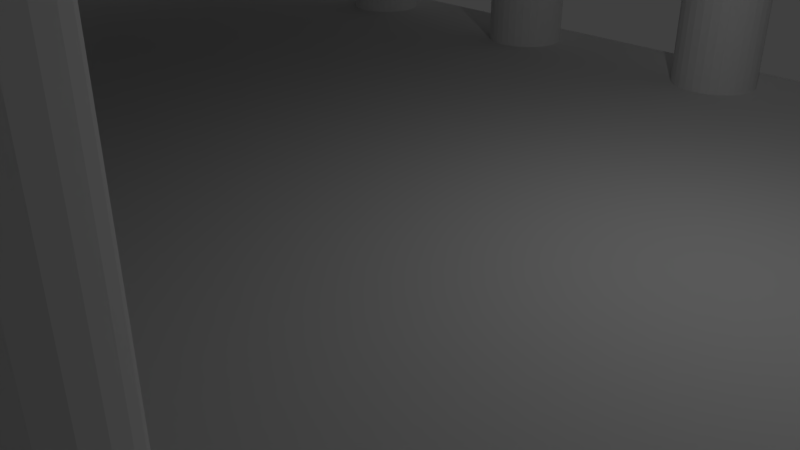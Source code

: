 # Source: greek-building.blend  (saved by Blender 2.79.0; exported with 4.5.12 LTS)
import bpy
from mathutils import Matrix  # noqa: F401  (used for matrix-valued properties, if any)

bpy.ops.wm.read_factory_settings(use_empty=True)
scene = bpy.context.scene
scene.name = 'Scene'

# ---- collections
col_collection_1 = bpy.data.collections.new('Collection 1'); scene.collection.children.link(col_collection_1)

# ---- materials (node trees are filled in below, after node groups)
mat_material = bpy.data.materials.new('Material')
mat_material.alpha_threshold = 0.0
mat_material.use_transparent_shadow = False
mat_material.roughness = 0.5
mat_material.line_color = (0.0, 0.0, 0.0, 1.0)

# ---- material node trees

# ---- world
world_world = bpy.data.worlds.new('World'); scene.world = world_world
world_world.color = (0.05088, 0.05088, 0.05088)
world_world.use_sun_shadow = False
world_world.sun_shadow_jitter_overblur = 0.0
world_world.cycles.sampling_method = 'MANUAL'

# ---- cameras
cam_camera = bpy.data.cameras.new('Camera')
cam_camera.clip_end = 100.0
cam_camera.lens = 35.0
cam_camera.sensor_width = 32.0
cam_camera.sensor_height = 18.0
cam_camera.ortho_scale = 7.314
cam_camera.dof.focus_distance = 0.0
cam_camera.dof.aperture_fstop = 128.0

# ---- lights
light_lamp = bpy.data.lights.new('Lamp', 'POINT')
light_lamp.transmission_factor = 0.0
light_lamp.cutoff_distance = 30.0
light_lamp.energy = 100.0
light_lamp.shadow_buffer_clip_start = 1.001
light_lamp.shadow_soft_size = 0.1
light_lamp.shadow_maximum_resolution = 0.006
light_lamp.use_absolute_resolution = True

# ---- meshes
me_cube_002 = bpy.data.meshes.new('Cube.002')
me_cube_002.from_pydata([(1.0, 1.0, -1.0), (1.0, -1.0, -1.0), (-1.0, -1.0, -1.0), (-1.0, 1.0, -1.0), (1.0, 1.0, 1.0), (1.0, -1.0, 1.0), (-1.0, -1.0, 1.0), (-1.0, 1.0, 1.0), (1.0, 1.0, -1.0), (1.0, -1.0, -1.0), (-1.0, -1.0, -1.0), (-1.0, 1.0, -1.0), (1.0, 1.0, 1.0), (1.0, -1.0, 1.0), (-1.0, -1.0, 1.0), (-1.0, 1.0, 1.0), (1.0, 1.0, -1.0), (1.0, -1.0, -1.0), (-1.0, -1.0, -1.0), (-1.0, 1.0, -1.0), (1.0, 1.0, 1.0), (1.0, -1.0, 1.0), (-1.0, -1.0, 1.0), (-1.0, 1.0, 1.0), (0.8352, 0.8352, 2.679), (0.8352, -0.8352, 2.679), (-0.8352, 0.8352, 2.679), (-0.8352, -0.8352, 2.679), (-0.1201, -1.246, -16.97), (-0.1201, -1.246, -14.96), (-0.1201, -0.9957, -16.97), (-0.1201, -0.9957, -14.96), (0.1354, -1.246, -16.97), (0.1354, -1.246, -14.96), (0.1354, -0.9957, -16.97), (0.1354, -0.9957, -14.96)], [], [(0, 3, 2, 1), (4, 5, 6, 7), (0, 1, 5, 4), (1, 2, 6, 5), (2, 3, 7, 6), (4, 7, 3, 0), (8, 11, 10, 9), (12, 13, 14, 15), (8, 9, 13, 12), (9, 10, 14, 13), (10, 11, 15, 14), (12, 15, 11, 8), (16, 17, 18, 19), (23, 22, 27, 26), (16, 20, 21, 17), (17, 21, 22, 18), (18, 22, 23, 19), (20, 16, 19, 23), (24, 26, 27, 25), (20, 23, 26, 24), (22, 21, 25, 27), (21, 20, 24, 25), (28, 29, 31, 30), (30, 31, 35, 34), (34, 35, 33, 32), (32, 33, 29, 28), (30, 34, 32, 28), (35, 31, 29, 33)])
me_cube_002.materials.append(mat_material)
me_cube_002.use_remesh_preserve_volume = False
me_cube_002.use_remesh_preserve_attributes = False
me_cube_002.use_mirror_vertex_groups = False
me_cube_002.update()
me_cylinder_012 = bpy.data.meshes.new('Cylinder.012')
me_cylinder_012.from_pydata([(0.0, 0.68, -1.0), (0.0, 0.68, 1.0), (0.1327, 0.6669, -1.0), (0.1327, 0.6669, 1.0), (0.2602, 0.6282, -1.0), (0.2602, 0.6282, 1.0), (0.3778, 0.5654, -1.0), (0.3778, 0.5654, 1.0), (0.4808, 0.4808, -1.0), (0.4808, 0.4808, 1.0), (0.5654, 0.3778, -1.0), (0.5654, 0.3778, 1.0), (0.6282, 0.2602, -1.0), (0.6282, 0.2602, 1.0), (0.6669, 0.1327, -1.0), (0.6669, 0.1327, 1.0), (0.68, 5.134e-08, -1.0), (0.68, 5.134e-08, 1.0), (0.6669, -0.1327, -1.0), (0.6669, -0.1327, 1.0), (0.6282, -0.2602, -1.0), (0.6282, -0.2602, 1.0), (0.5654, -0.3778, -1.0), (0.5654, -0.3778, 1.0), (0.4808, -0.4808, -1.0), (0.4808, -0.4808, 1.0), (0.3778, -0.5654, -1.0), (0.3778, -0.5654, 1.0), (0.2602, -0.6282, -1.0), (0.2602, -0.6282, 1.0), (0.1327, -0.6669, -1.0), (0.1327, -0.6669, 1.0), (-2.216e-07, -0.68, -1.0), (-2.216e-07, -0.68, 1.0), (-0.1327, -0.6669, -1.0), (-0.1327, -0.6669, 1.0), (-0.2602, -0.6282, -1.0), (-0.2602, -0.6282, 1.0), (-0.3778, -0.5654, -1.0), (-0.3778, -0.5654, 1.0), (-0.4808, -0.4808, -1.0), (-0.4808, -0.4808, 1.0), (-0.5654, -0.3778, -1.0), (-0.5654, -0.3778, 1.0), (-0.6282, -0.2602, -1.0), (-0.6282, -0.2602, 1.0), (-0.6669, -0.1327, -1.0), (-0.6669, -0.1327, 1.0), (-0.68, 6.566e-07, -1.0), (-0.68, 6.566e-07, 1.0), (-0.6669, 0.1327, -1.0), (-0.6669, 0.1327, 1.0), (-0.6282, 0.2602, -1.0), (-0.6282, 0.2602, 1.0), (-0.5654, 0.3778, -1.0), (-0.5654, 0.3778, 1.0), (-0.4808, 0.4808, -1.0), (-0.4808, 0.4808, 1.0), (-0.3778, 0.5654, -1.0), (-0.3778, 0.5654, 1.0), (-0.2602, 0.6282, -1.0), (-0.2602, 0.6282, 1.0), (-0.1327, 0.6669, -1.0), (-0.1327, 0.6669, 1.0)], [], [(0, 1, 3, 2), (2, 3, 5, 4), (4, 5, 7, 6), (6, 7, 9, 8), (8, 9, 11, 10), (10, 11, 13, 12), (12, 13, 15, 14), (14, 15, 17, 16), (16, 17, 19, 18), (18, 19, 21, 20), (20, 21, 23, 22), (22, 23, 25, 24), (24, 25, 27, 26), (26, 27, 29, 28), (28, 29, 31, 30), (30, 31, 33, 32), (32, 33, 35, 34), (34, 35, 37, 36), (36, 37, 39, 38), (38, 39, 41, 40), (40, 41, 43, 42), (42, 43, 45, 44), (44, 45, 47, 46), (46, 47, 49, 48), (48, 49, 51, 50), (50, 51, 53, 52), (52, 53, 55, 54), (54, 55, 57, 56), (56, 57, 59, 58), (58, 59, 61, 60), (3, 1, 63, 61, 59, 57, 55, 53, 51, 49, 47, 45, 43, 41, 39, 37, 35, 33, 31, 29, 27, 25, 23, 21, 19, 17, 15, 13, 11, 9, 7, 5), (60, 61, 63, 62), (62, 63, 1, 0), (0, 2, 4, 6, 8, 10, 12, 14, 16, 18, 20, 22, 24, 26, 28, 30, 32, 34, 36, 38, 40, 42, 44, 46, 48, 50, 52, 54, 56, 58, 60, 62)])
me_cylinder_012.use_remesh_preserve_volume = False
me_cylinder_012.use_remesh_preserve_attributes = False
me_cylinder_012.use_mirror_vertex_groups = False
me_cylinder_012.update()
me_cylinder_011 = bpy.data.meshes.new('Cylinder.011')
me_cylinder_011.from_pydata([(0.0, 0.68, -1.0), (0.0, 0.68, 1.0), (0.1327, 0.6669, -1.0), (0.1327, 0.6669, 1.0), (0.2602, 0.6282, -1.0), (0.2602, 0.6282, 1.0), (0.3778, 0.5654, -1.0), (0.3778, 0.5654, 1.0), (0.4808, 0.4808, -1.0), (0.4808, 0.4808, 1.0), (0.5654, 0.3778, -1.0), (0.5654, 0.3778, 1.0), (0.6282, 0.2602, -1.0), (0.6282, 0.2602, 1.0), (0.6669, 0.1327, -1.0), (0.6669, 0.1327, 1.0), (0.68, 5.134e-08, -1.0), (0.68, 5.134e-08, 1.0), (0.6669, -0.1327, -1.0), (0.6669, -0.1327, 1.0), (0.6282, -0.2602, -1.0), (0.6282, -0.2602, 1.0), (0.5654, -0.3778, -1.0), (0.5654, -0.3778, 1.0), (0.4808, -0.4808, -1.0), (0.4808, -0.4808, 1.0), (0.3778, -0.5654, -1.0), (0.3778, -0.5654, 1.0), (0.2602, -0.6282, -1.0), (0.2602, -0.6282, 1.0), (0.1327, -0.6669, -1.0), (0.1327, -0.6669, 1.0), (-2.216e-07, -0.68, -1.0), (-2.216e-07, -0.68, 1.0), (-0.1327, -0.6669, -1.0), (-0.1327, -0.6669, 1.0), (-0.2602, -0.6282, -1.0), (-0.2602, -0.6282, 1.0), (-0.3778, -0.5654, -1.0), (-0.3778, -0.5654, 1.0), (-0.4808, -0.4808, -1.0), (-0.4808, -0.4808, 1.0), (-0.5654, -0.3778, -1.0), (-0.5654, -0.3778, 1.0), (-0.6282, -0.2602, -1.0), (-0.6282, -0.2602, 1.0), (-0.6669, -0.1327, -1.0), (-0.6669, -0.1327, 1.0), (-0.68, 6.566e-07, -1.0), (-0.68, 6.566e-07, 1.0), (-0.6669, 0.1327, -1.0), (-0.6669, 0.1327, 1.0), (-0.6282, 0.2602, -1.0), (-0.6282, 0.2602, 1.0), (-0.5654, 0.3778, -1.0), (-0.5654, 0.3778, 1.0), (-0.4808, 0.4808, -1.0), (-0.4808, 0.4808, 1.0), (-0.3778, 0.5654, -1.0), (-0.3778, 0.5654, 1.0), (-0.2602, 0.6282, -1.0), (-0.2602, 0.6282, 1.0), (-0.1327, 0.6669, -1.0), (-0.1327, 0.6669, 1.0)], [], [(0, 1, 3, 2), (2, 3, 5, 4), (4, 5, 7, 6), (6, 7, 9, 8), (8, 9, 11, 10), (10, 11, 13, 12), (12, 13, 15, 14), (14, 15, 17, 16), (16, 17, 19, 18), (18, 19, 21, 20), (20, 21, 23, 22), (22, 23, 25, 24), (24, 25, 27, 26), (26, 27, 29, 28), (28, 29, 31, 30), (30, 31, 33, 32), (32, 33, 35, 34), (34, 35, 37, 36), (36, 37, 39, 38), (38, 39, 41, 40), (40, 41, 43, 42), (42, 43, 45, 44), (44, 45, 47, 46), (46, 47, 49, 48), (48, 49, 51, 50), (50, 51, 53, 52), (52, 53, 55, 54), (54, 55, 57, 56), (56, 57, 59, 58), (58, 59, 61, 60), (3, 1, 63, 61, 59, 57, 55, 53, 51, 49, 47, 45, 43, 41, 39, 37, 35, 33, 31, 29, 27, 25, 23, 21, 19, 17, 15, 13, 11, 9, 7, 5), (60, 61, 63, 62), (62, 63, 1, 0), (0, 2, 4, 6, 8, 10, 12, 14, 16, 18, 20, 22, 24, 26, 28, 30, 32, 34, 36, 38, 40, 42, 44, 46, 48, 50, 52, 54, 56, 58, 60, 62)])
me_cylinder_011.use_remesh_preserve_volume = False
me_cylinder_011.use_remesh_preserve_attributes = False
me_cylinder_011.use_mirror_vertex_groups = False
me_cylinder_011.update()
me_cylinder_010 = bpy.data.meshes.new('Cylinder.010')
me_cylinder_010.from_pydata([(0.0, 0.68, -1.0), (0.0, 0.68, 1.0), (0.1327, 0.6669, -1.0), (0.1327, 0.6669, 1.0), (0.2602, 0.6282, -1.0), (0.2602, 0.6282, 1.0), (0.3778, 0.5654, -1.0), (0.3778, 0.5654, 1.0), (0.4808, 0.4808, -1.0), (0.4808, 0.4808, 1.0), (0.5654, 0.3778, -1.0), (0.5654, 0.3778, 1.0), (0.6282, 0.2602, -1.0), (0.6282, 0.2602, 1.0), (0.6669, 0.1327, -1.0), (0.6669, 0.1327, 1.0), (0.68, 5.134e-08, -1.0), (0.68, 5.134e-08, 1.0), (0.6669, -0.1327, -1.0), (0.6669, -0.1327, 1.0), (0.6282, -0.2602, -1.0), (0.6282, -0.2602, 1.0), (0.5654, -0.3778, -1.0), (0.5654, -0.3778, 1.0), (0.4808, -0.4808, -1.0), (0.4808, -0.4808, 1.0), (0.3778, -0.5654, -1.0), (0.3778, -0.5654, 1.0), (0.2602, -0.6282, -1.0), (0.2602, -0.6282, 1.0), (0.1327, -0.6669, -1.0), (0.1327, -0.6669, 1.0), (-2.216e-07, -0.68, -1.0), (-2.216e-07, -0.68, 1.0), (-0.1327, -0.6669, -1.0), (-0.1327, -0.6669, 1.0), (-0.2602, -0.6282, -1.0), (-0.2602, -0.6282, 1.0), (-0.3778, -0.5654, -1.0), (-0.3778, -0.5654, 1.0), (-0.4808, -0.4808, -1.0), (-0.4808, -0.4808, 1.0), (-0.5654, -0.3778, -1.0), (-0.5654, -0.3778, 1.0), (-0.6282, -0.2602, -1.0), (-0.6282, -0.2602, 1.0), (-0.6669, -0.1327, -1.0), (-0.6669, -0.1327, 1.0), (-0.68, 6.566e-07, -1.0), (-0.68, 6.566e-07, 1.0), (-0.6669, 0.1327, -1.0), (-0.6669, 0.1327, 1.0), (-0.6282, 0.2602, -1.0), (-0.6282, 0.2602, 1.0), (-0.5654, 0.3778, -1.0), (-0.5654, 0.3778, 1.0), (-0.4808, 0.4808, -1.0), (-0.4808, 0.4808, 1.0), (-0.3778, 0.5654, -1.0), (-0.3778, 0.5654, 1.0), (-0.2602, 0.6282, -1.0), (-0.2602, 0.6282, 1.0), (-0.1327, 0.6669, -1.0), (-0.1327, 0.6669, 1.0)], [], [(0, 1, 3, 2), (2, 3, 5, 4), (4, 5, 7, 6), (6, 7, 9, 8), (8, 9, 11, 10), (10, 11, 13, 12), (12, 13, 15, 14), (14, 15, 17, 16), (16, 17, 19, 18), (18, 19, 21, 20), (20, 21, 23, 22), (22, 23, 25, 24), (24, 25, 27, 26), (26, 27, 29, 28), (28, 29, 31, 30), (30, 31, 33, 32), (32, 33, 35, 34), (34, 35, 37, 36), (36, 37, 39, 38), (38, 39, 41, 40), (40, 41, 43, 42), (42, 43, 45, 44), (44, 45, 47, 46), (46, 47, 49, 48), (48, 49, 51, 50), (50, 51, 53, 52), (52, 53, 55, 54), (54, 55, 57, 56), (56, 57, 59, 58), (58, 59, 61, 60), (3, 1, 63, 61, 59, 57, 55, 53, 51, 49, 47, 45, 43, 41, 39, 37, 35, 33, 31, 29, 27, 25, 23, 21, 19, 17, 15, 13, 11, 9, 7, 5), (60, 61, 63, 62), (62, 63, 1, 0), (0, 2, 4, 6, 8, 10, 12, 14, 16, 18, 20, 22, 24, 26, 28, 30, 32, 34, 36, 38, 40, 42, 44, 46, 48, 50, 52, 54, 56, 58, 60, 62)])
me_cylinder_010.use_remesh_preserve_volume = False
me_cylinder_010.use_remesh_preserve_attributes = False
me_cylinder_010.use_mirror_vertex_groups = False
me_cylinder_010.update()
me_cylinder_009 = bpy.data.meshes.new('Cylinder.009')
me_cylinder_009.from_pydata([(0.0, 0.68, -1.0), (0.0, 0.68, 1.0), (0.1327, 0.6669, -1.0), (0.1327, 0.6669, 1.0), (0.2602, 0.6282, -1.0), (0.2602, 0.6282, 1.0), (0.3778, 0.5654, -1.0), (0.3778, 0.5654, 1.0), (0.4808, 0.4808, -1.0), (0.4808, 0.4808, 1.0), (0.5654, 0.3778, -1.0), (0.5654, 0.3778, 1.0), (0.6282, 0.2602, -1.0), (0.6282, 0.2602, 1.0), (0.6669, 0.1327, -1.0), (0.6669, 0.1327, 1.0), (0.68, 5.134e-08, -1.0), (0.68, 5.134e-08, 1.0), (0.6669, -0.1327, -1.0), (0.6669, -0.1327, 1.0), (0.6282, -0.2602, -1.0), (0.6282, -0.2602, 1.0), (0.5654, -0.3778, -1.0), (0.5654, -0.3778, 1.0), (0.4808, -0.4808, -1.0), (0.4808, -0.4808, 1.0), (0.3778, -0.5654, -1.0), (0.3778, -0.5654, 1.0), (0.2602, -0.6282, -1.0), (0.2602, -0.6282, 1.0), (0.1327, -0.6669, -1.0), (0.1327, -0.6669, 1.0), (-2.216e-07, -0.68, -1.0), (-2.216e-07, -0.68, 1.0), (-0.1327, -0.6669, -1.0), (-0.1327, -0.6669, 1.0), (-0.2602, -0.6282, -1.0), (-0.2602, -0.6282, 1.0), (-0.3778, -0.5654, -1.0), (-0.3778, -0.5654, 1.0), (-0.4808, -0.4808, -1.0), (-0.4808, -0.4808, 1.0), (-0.5654, -0.3778, -1.0), (-0.5654, -0.3778, 1.0), (-0.6282, -0.2602, -1.0), (-0.6282, -0.2602, 1.0), (-0.6669, -0.1327, -1.0), (-0.6669, -0.1327, 1.0), (-0.68, 6.566e-07, -1.0), (-0.68, 6.566e-07, 1.0), (-0.6669, 0.1327, -1.0), (-0.6669, 0.1327, 1.0), (-0.6282, 0.2602, -1.0), (-0.6282, 0.2602, 1.0), (-0.5654, 0.3778, -1.0), (-0.5654, 0.3778, 1.0), (-0.4808, 0.4808, -1.0), (-0.4808, 0.4808, 1.0), (-0.3778, 0.5654, -1.0), (-0.3778, 0.5654, 1.0), (-0.2602, 0.6282, -1.0), (-0.2602, 0.6282, 1.0), (-0.1327, 0.6669, -1.0), (-0.1327, 0.6669, 1.0)], [], [(0, 1, 3, 2), (2, 3, 5, 4), (4, 5, 7, 6), (6, 7, 9, 8), (8, 9, 11, 10), (10, 11, 13, 12), (12, 13, 15, 14), (14, 15, 17, 16), (16, 17, 19, 18), (18, 19, 21, 20), (20, 21, 23, 22), (22, 23, 25, 24), (24, 25, 27, 26), (26, 27, 29, 28), (28, 29, 31, 30), (30, 31, 33, 32), (32, 33, 35, 34), (34, 35, 37, 36), (36, 37, 39, 38), (38, 39, 41, 40), (40, 41, 43, 42), (42, 43, 45, 44), (44, 45, 47, 46), (46, 47, 49, 48), (48, 49, 51, 50), (50, 51, 53, 52), (52, 53, 55, 54), (54, 55, 57, 56), (56, 57, 59, 58), (58, 59, 61, 60), (3, 1, 63, 61, 59, 57, 55, 53, 51, 49, 47, 45, 43, 41, 39, 37, 35, 33, 31, 29, 27, 25, 23, 21, 19, 17, 15, 13, 11, 9, 7, 5), (60, 61, 63, 62), (62, 63, 1, 0), (0, 2, 4, 6, 8, 10, 12, 14, 16, 18, 20, 22, 24, 26, 28, 30, 32, 34, 36, 38, 40, 42, 44, 46, 48, 50, 52, 54, 56, 58, 60, 62)])
me_cylinder_009.use_remesh_preserve_volume = False
me_cylinder_009.use_remesh_preserve_attributes = False
me_cylinder_009.use_mirror_vertex_groups = False
me_cylinder_009.update()
me_cylinder_008 = bpy.data.meshes.new('Cylinder.008')
me_cylinder_008.from_pydata([(0.0, 0.68, -1.0), (0.0, 0.68, 1.0), (0.1327, 0.6669, -1.0), (0.1327, 0.6669, 1.0), (0.2602, 0.6282, -1.0), (0.2602, 0.6282, 1.0), (0.3778, 0.5654, -1.0), (0.3778, 0.5654, 1.0), (0.4808, 0.4808, -1.0), (0.4808, 0.4808, 1.0), (0.5654, 0.3778, -1.0), (0.5654, 0.3778, 1.0), (0.6282, 0.2602, -1.0), (0.6282, 0.2602, 1.0), (0.6669, 0.1327, -1.0), (0.6669, 0.1327, 1.0), (0.68, 5.134e-08, -1.0), (0.68, 5.134e-08, 1.0), (0.6669, -0.1327, -1.0), (0.6669, -0.1327, 1.0), (0.6282, -0.2602, -1.0), (0.6282, -0.2602, 1.0), (0.5654, -0.3778, -1.0), (0.5654, -0.3778, 1.0), (0.4808, -0.4808, -1.0), (0.4808, -0.4808, 1.0), (0.3778, -0.5654, -1.0), (0.3778, -0.5654, 1.0), (0.2602, -0.6282, -1.0), (0.2602, -0.6282, 1.0), (0.1327, -0.6669, -1.0), (0.1327, -0.6669, 1.0), (-2.216e-07, -0.68, -1.0), (-2.216e-07, -0.68, 1.0), (-0.1327, -0.6669, -1.0), (-0.1327, -0.6669, 1.0), (-0.2602, -0.6282, -1.0), (-0.2602, -0.6282, 1.0), (-0.3778, -0.5654, -1.0), (-0.3778, -0.5654, 1.0), (-0.4808, -0.4808, -1.0), (-0.4808, -0.4808, 1.0), (-0.5654, -0.3778, -1.0), (-0.5654, -0.3778, 1.0), (-0.6282, -0.2602, -1.0), (-0.6282, -0.2602, 1.0), (-0.6669, -0.1327, -1.0), (-0.6669, -0.1327, 1.0), (-0.68, 6.566e-07, -1.0), (-0.68, 6.566e-07, 1.0), (-0.6669, 0.1327, -1.0), (-0.6669, 0.1327, 1.0), (-0.6282, 0.2602, -1.0), (-0.6282, 0.2602, 1.0), (-0.5654, 0.3778, -1.0), (-0.5654, 0.3778, 1.0), (-0.4808, 0.4808, -1.0), (-0.4808, 0.4808, 1.0), (-0.3778, 0.5654, -1.0), (-0.3778, 0.5654, 1.0), (-0.2602, 0.6282, -1.0), (-0.2602, 0.6282, 1.0), (-0.1327, 0.6669, -1.0), (-0.1327, 0.6669, 1.0)], [], [(0, 1, 3, 2), (2, 3, 5, 4), (4, 5, 7, 6), (6, 7, 9, 8), (8, 9, 11, 10), (10, 11, 13, 12), (12, 13, 15, 14), (14, 15, 17, 16), (16, 17, 19, 18), (18, 19, 21, 20), (20, 21, 23, 22), (22, 23, 25, 24), (24, 25, 27, 26), (26, 27, 29, 28), (28, 29, 31, 30), (30, 31, 33, 32), (32, 33, 35, 34), (34, 35, 37, 36), (36, 37, 39, 38), (38, 39, 41, 40), (40, 41, 43, 42), (42, 43, 45, 44), (44, 45, 47, 46), (46, 47, 49, 48), (48, 49, 51, 50), (50, 51, 53, 52), (52, 53, 55, 54), (54, 55, 57, 56), (56, 57, 59, 58), (58, 59, 61, 60), (3, 1, 63, 61, 59, 57, 55, 53, 51, 49, 47, 45, 43, 41, 39, 37, 35, 33, 31, 29, 27, 25, 23, 21, 19, 17, 15, 13, 11, 9, 7, 5), (60, 61, 63, 62), (62, 63, 1, 0), (0, 2, 4, 6, 8, 10, 12, 14, 16, 18, 20, 22, 24, 26, 28, 30, 32, 34, 36, 38, 40, 42, 44, 46, 48, 50, 52, 54, 56, 58, 60, 62)])
me_cylinder_008.use_remesh_preserve_volume = False
me_cylinder_008.use_remesh_preserve_attributes = False
me_cylinder_008.use_mirror_vertex_groups = False
me_cylinder_008.update()
me_cylinder_007 = bpy.data.meshes.new('Cylinder.007')
me_cylinder_007.from_pydata([(0.0, 0.68, -1.0), (0.0, 0.68, 1.0), (0.1327, 0.6669, -1.0), (0.1327, 0.6669, 1.0), (0.2602, 0.6282, -1.0), (0.2602, 0.6282, 1.0), (0.3778, 0.5654, -1.0), (0.3778, 0.5654, 1.0), (0.4808, 0.4808, -1.0), (0.4808, 0.4808, 1.0), (0.5654, 0.3778, -1.0), (0.5654, 0.3778, 1.0), (0.6282, 0.2602, -1.0), (0.6282, 0.2602, 1.0), (0.6669, 0.1327, -1.0), (0.6669, 0.1327, 1.0), (0.68, 5.134e-08, -1.0), (0.68, 5.134e-08, 1.0), (0.6669, -0.1327, -1.0), (0.6669, -0.1327, 1.0), (0.6282, -0.2602, -1.0), (0.6282, -0.2602, 1.0), (0.5654, -0.3778, -1.0), (0.5654, -0.3778, 1.0), (0.4808, -0.4808, -1.0), (0.4808, -0.4808, 1.0), (0.3778, -0.5654, -1.0), (0.3778, -0.5654, 1.0), (0.2602, -0.6282, -1.0), (0.2602, -0.6282, 1.0), (0.1327, -0.6669, -1.0), (0.1327, -0.6669, 1.0), (-2.216e-07, -0.68, -1.0), (-2.216e-07, -0.68, 1.0), (-0.1327, -0.6669, -1.0), (-0.1327, -0.6669, 1.0), (-0.2602, -0.6282, -1.0), (-0.2602, -0.6282, 1.0), (-0.3778, -0.5654, -1.0), (-0.3778, -0.5654, 1.0), (-0.4808, -0.4808, -1.0), (-0.4808, -0.4808, 1.0), (-0.5654, -0.3778, -1.0), (-0.5654, -0.3778, 1.0), (-0.6282, -0.2602, -1.0), (-0.6282, -0.2602, 1.0), (-0.6669, -0.1327, -1.0), (-0.6669, -0.1327, 1.0), (-0.68, 6.566e-07, -1.0), (-0.68, 6.566e-07, 1.0), (-0.6669, 0.1327, -1.0), (-0.6669, 0.1327, 1.0), (-0.6282, 0.2602, -1.0), (-0.6282, 0.2602, 1.0), (-0.5654, 0.3778, -1.0), (-0.5654, 0.3778, 1.0), (-0.4808, 0.4808, -1.0), (-0.4808, 0.4808, 1.0), (-0.3778, 0.5654, -1.0), (-0.3778, 0.5654, 1.0), (-0.2602, 0.6282, -1.0), (-0.2602, 0.6282, 1.0), (-0.1327, 0.6669, -1.0), (-0.1327, 0.6669, 1.0)], [], [(0, 1, 3, 2), (2, 3, 5, 4), (4, 5, 7, 6), (6, 7, 9, 8), (8, 9, 11, 10), (10, 11, 13, 12), (12, 13, 15, 14), (14, 15, 17, 16), (16, 17, 19, 18), (18, 19, 21, 20), (20, 21, 23, 22), (22, 23, 25, 24), (24, 25, 27, 26), (26, 27, 29, 28), (28, 29, 31, 30), (30, 31, 33, 32), (32, 33, 35, 34), (34, 35, 37, 36), (36, 37, 39, 38), (38, 39, 41, 40), (40, 41, 43, 42), (42, 43, 45, 44), (44, 45, 47, 46), (46, 47, 49, 48), (48, 49, 51, 50), (50, 51, 53, 52), (52, 53, 55, 54), (54, 55, 57, 56), (56, 57, 59, 58), (58, 59, 61, 60), (3, 1, 63, 61, 59, 57, 55, 53, 51, 49, 47, 45, 43, 41, 39, 37, 35, 33, 31, 29, 27, 25, 23, 21, 19, 17, 15, 13, 11, 9, 7, 5), (60, 61, 63, 62), (62, 63, 1, 0), (0, 2, 4, 6, 8, 10, 12, 14, 16, 18, 20, 22, 24, 26, 28, 30, 32, 34, 36, 38, 40, 42, 44, 46, 48, 50, 52, 54, 56, 58, 60, 62)])
me_cylinder_007.use_remesh_preserve_volume = False
me_cylinder_007.use_remesh_preserve_attributes = False
me_cylinder_007.use_mirror_vertex_groups = False
me_cylinder_007.update()
me_cylinder_006 = bpy.data.meshes.new('Cylinder.006')
me_cylinder_006.from_pydata([(0.0, 0.68, -1.0), (0.0, 0.68, 1.0), (0.1327, 0.6669, -1.0), (0.1327, 0.6669, 1.0), (0.2602, 0.6282, -1.0), (0.2602, 0.6282, 1.0), (0.3778, 0.5654, -1.0), (0.3778, 0.5654, 1.0), (0.4808, 0.4808, -1.0), (0.4808, 0.4808, 1.0), (0.5654, 0.3778, -1.0), (0.5654, 0.3778, 1.0), (0.6282, 0.2602, -1.0), (0.6282, 0.2602, 1.0), (0.6669, 0.1327, -1.0), (0.6669, 0.1327, 1.0), (0.68, 5.134e-08, -1.0), (0.68, 5.134e-08, 1.0), (0.6669, -0.1327, -1.0), (0.6669, -0.1327, 1.0), (0.6282, -0.2602, -1.0), (0.6282, -0.2602, 1.0), (0.5654, -0.3778, -1.0), (0.5654, -0.3778, 1.0), (0.4808, -0.4808, -1.0), (0.4808, -0.4808, 1.0), (0.3778, -0.5654, -1.0), (0.3778, -0.5654, 1.0), (0.2602, -0.6282, -1.0), (0.2602, -0.6282, 1.0), (0.1327, -0.6669, -1.0), (0.1327, -0.6669, 1.0), (-2.216e-07, -0.68, -1.0), (-2.216e-07, -0.68, 1.0), (-0.1327, -0.6669, -1.0), (-0.1327, -0.6669, 1.0), (-0.2602, -0.6282, -1.0), (-0.2602, -0.6282, 1.0), (-0.3778, -0.5654, -1.0), (-0.3778, -0.5654, 1.0), (-0.4808, -0.4808, -1.0), (-0.4808, -0.4808, 1.0), (-0.5654, -0.3778, -1.0), (-0.5654, -0.3778, 1.0), (-0.6282, -0.2602, -1.0), (-0.6282, -0.2602, 1.0), (-0.6669, -0.1327, -1.0), (-0.6669, -0.1327, 1.0), (-0.68, 6.566e-07, -1.0), (-0.68, 6.566e-07, 1.0), (-0.6669, 0.1327, -1.0), (-0.6669, 0.1327, 1.0), (-0.6282, 0.2602, -1.0), (-0.6282, 0.2602, 1.0), (-0.5654, 0.3778, -1.0), (-0.5654, 0.3778, 1.0), (-0.4808, 0.4808, -1.0), (-0.4808, 0.4808, 1.0), (-0.3778, 0.5654, -1.0), (-0.3778, 0.5654, 1.0), (-0.2602, 0.6282, -1.0), (-0.2602, 0.6282, 1.0), (-0.1327, 0.6669, -1.0), (-0.1327, 0.6669, 1.0)], [], [(0, 1, 3, 2), (2, 3, 5, 4), (4, 5, 7, 6), (6, 7, 9, 8), (8, 9, 11, 10), (10, 11, 13, 12), (12, 13, 15, 14), (14, 15, 17, 16), (16, 17, 19, 18), (18, 19, 21, 20), (20, 21, 23, 22), (22, 23, 25, 24), (24, 25, 27, 26), (26, 27, 29, 28), (28, 29, 31, 30), (30, 31, 33, 32), (32, 33, 35, 34), (34, 35, 37, 36), (36, 37, 39, 38), (38, 39, 41, 40), (40, 41, 43, 42), (42, 43, 45, 44), (44, 45, 47, 46), (46, 47, 49, 48), (48, 49, 51, 50), (50, 51, 53, 52), (52, 53, 55, 54), (54, 55, 57, 56), (56, 57, 59, 58), (58, 59, 61, 60), (3, 1, 63, 61, 59, 57, 55, 53, 51, 49, 47, 45, 43, 41, 39, 37, 35, 33, 31, 29, 27, 25, 23, 21, 19, 17, 15, 13, 11, 9, 7, 5), (60, 61, 63, 62), (62, 63, 1, 0), (0, 2, 4, 6, 8, 10, 12, 14, 16, 18, 20, 22, 24, 26, 28, 30, 32, 34, 36, 38, 40, 42, 44, 46, 48, 50, 52, 54, 56, 58, 60, 62)])
me_cylinder_006.use_remesh_preserve_volume = False
me_cylinder_006.use_remesh_preserve_attributes = False
me_cylinder_006.use_mirror_vertex_groups = False
me_cylinder_006.update()
me_cylinder_005 = bpy.data.meshes.new('Cylinder.005')
me_cylinder_005.from_pydata([(0.0, 0.68, -1.0), (0.0, 0.68, 1.0), (0.1327, 0.6669, -1.0), (0.1327, 0.6669, 1.0), (0.2602, 0.6282, -1.0), (0.2602, 0.6282, 1.0), (0.3778, 0.5654, -1.0), (0.3778, 0.5654, 1.0), (0.4808, 0.4808, -1.0), (0.4808, 0.4808, 1.0), (0.5654, 0.3778, -1.0), (0.5654, 0.3778, 1.0), (0.6282, 0.2602, -1.0), (0.6282, 0.2602, 1.0), (0.6669, 0.1327, -1.0), (0.6669, 0.1327, 1.0), (0.68, 5.134e-08, -1.0), (0.68, 5.134e-08, 1.0), (0.6669, -0.1327, -1.0), (0.6669, -0.1327, 1.0), (0.6282, -0.2602, -1.0), (0.6282, -0.2602, 1.0), (0.5654, -0.3778, -1.0), (0.5654, -0.3778, 1.0), (0.4808, -0.4808, -1.0), (0.4808, -0.4808, 1.0), (0.3778, -0.5654, -1.0), (0.3778, -0.5654, 1.0), (0.2602, -0.6282, -1.0), (0.2602, -0.6282, 1.0), (0.1327, -0.6669, -1.0), (0.1327, -0.6669, 1.0), (-2.216e-07, -0.68, -1.0), (-2.216e-07, -0.68, 1.0), (-0.1327, -0.6669, -1.0), (-0.1327, -0.6669, 1.0), (-0.2602, -0.6282, -1.0), (-0.2602, -0.6282, 1.0), (-0.3778, -0.5654, -1.0), (-0.3778, -0.5654, 1.0), (-0.4808, -0.4808, -1.0), (-0.4808, -0.4808, 1.0), (-0.5654, -0.3778, -1.0), (-0.5654, -0.3778, 1.0), (-0.6282, -0.2602, -1.0), (-0.6282, -0.2602, 1.0), (-0.6669, -0.1327, -1.0), (-0.6669, -0.1327, 1.0), (-0.68, 6.566e-07, -1.0), (-0.68, 6.566e-07, 1.0), (-0.6669, 0.1327, -1.0), (-0.6669, 0.1327, 1.0), (-0.6282, 0.2602, -1.0), (-0.6282, 0.2602, 1.0), (-0.5654, 0.3778, -1.0), (-0.5654, 0.3778, 1.0), (-0.4808, 0.4808, -1.0), (-0.4808, 0.4808, 1.0), (-0.3778, 0.5654, -1.0), (-0.3778, 0.5654, 1.0), (-0.2602, 0.6282, -1.0), (-0.2602, 0.6282, 1.0), (-0.1327, 0.6669, -1.0), (-0.1327, 0.6669, 1.0)], [], [(0, 1, 3, 2), (2, 3, 5, 4), (4, 5, 7, 6), (6, 7, 9, 8), (8, 9, 11, 10), (10, 11, 13, 12), (12, 13, 15, 14), (14, 15, 17, 16), (16, 17, 19, 18), (18, 19, 21, 20), (20, 21, 23, 22), (22, 23, 25, 24), (24, 25, 27, 26), (26, 27, 29, 28), (28, 29, 31, 30), (30, 31, 33, 32), (32, 33, 35, 34), (34, 35, 37, 36), (36, 37, 39, 38), (38, 39, 41, 40), (40, 41, 43, 42), (42, 43, 45, 44), (44, 45, 47, 46), (46, 47, 49, 48), (48, 49, 51, 50), (50, 51, 53, 52), (52, 53, 55, 54), (54, 55, 57, 56), (56, 57, 59, 58), (58, 59, 61, 60), (3, 1, 63, 61, 59, 57, 55, 53, 51, 49, 47, 45, 43, 41, 39, 37, 35, 33, 31, 29, 27, 25, 23, 21, 19, 17, 15, 13, 11, 9, 7, 5), (60, 61, 63, 62), (62, 63, 1, 0), (0, 2, 4, 6, 8, 10, 12, 14, 16, 18, 20, 22, 24, 26, 28, 30, 32, 34, 36, 38, 40, 42, 44, 46, 48, 50, 52, 54, 56, 58, 60, 62)])
me_cylinder_005.use_remesh_preserve_volume = False
me_cylinder_005.use_remesh_preserve_attributes = False
me_cylinder_005.use_mirror_vertex_groups = False
me_cylinder_005.update()
me_cylinder_004 = bpy.data.meshes.new('Cylinder.004')
me_cylinder_004.from_pydata([(0.0, 0.68, -1.0), (0.0, 0.68, 1.0), (0.1327, 0.6669, -1.0), (0.1327, 0.6669, 1.0), (0.2602, 0.6282, -1.0), (0.2602, 0.6282, 1.0), (0.3778, 0.5654, -1.0), (0.3778, 0.5654, 1.0), (0.4808, 0.4808, -1.0), (0.4808, 0.4808, 1.0), (0.5654, 0.3778, -1.0), (0.5654, 0.3778, 1.0), (0.6282, 0.2602, -1.0), (0.6282, 0.2602, 1.0), (0.6669, 0.1327, -1.0), (0.6669, 0.1327, 1.0), (0.68, 5.134e-08, -1.0), (0.68, 5.134e-08, 1.0), (0.6669, -0.1327, -1.0), (0.6669, -0.1327, 1.0), (0.6282, -0.2602, -1.0), (0.6282, -0.2602, 1.0), (0.5654, -0.3778, -1.0), (0.5654, -0.3778, 1.0), (0.4808, -0.4808, -1.0), (0.4808, -0.4808, 1.0), (0.3778, -0.5654, -1.0), (0.3778, -0.5654, 1.0), (0.2602, -0.6282, -1.0), (0.2602, -0.6282, 1.0), (0.1327, -0.6669, -1.0), (0.1327, -0.6669, 1.0), (-2.216e-07, -0.68, -1.0), (-2.216e-07, -0.68, 1.0), (-0.1327, -0.6669, -1.0), (-0.1327, -0.6669, 1.0), (-0.2602, -0.6282, -1.0), (-0.2602, -0.6282, 1.0), (-0.3778, -0.5654, -1.0), (-0.3778, -0.5654, 1.0), (-0.4808, -0.4808, -1.0), (-0.4808, -0.4808, 1.0), (-0.5654, -0.3778, -1.0), (-0.5654, -0.3778, 1.0), (-0.6282, -0.2602, -1.0), (-0.6282, -0.2602, 1.0), (-0.6669, -0.1327, -1.0), (-0.6669, -0.1327, 1.0), (-0.68, 6.566e-07, -1.0), (-0.68, 6.566e-07, 1.0), (-0.6669, 0.1327, -1.0), (-0.6669, 0.1327, 1.0), (-0.6282, 0.2602, -1.0), (-0.6282, 0.2602, 1.0), (-0.5654, 0.3778, -1.0), (-0.5654, 0.3778, 1.0), (-0.4808, 0.4808, -1.0), (-0.4808, 0.4808, 1.0), (-0.3778, 0.5654, -1.0), (-0.3778, 0.5654, 1.0), (-0.2602, 0.6282, -1.0), (-0.2602, 0.6282, 1.0), (-0.1327, 0.6669, -1.0), (-0.1327, 0.6669, 1.0)], [], [(0, 1, 3, 2), (2, 3, 5, 4), (4, 5, 7, 6), (6, 7, 9, 8), (8, 9, 11, 10), (10, 11, 13, 12), (12, 13, 15, 14), (14, 15, 17, 16), (16, 17, 19, 18), (18, 19, 21, 20), (20, 21, 23, 22), (22, 23, 25, 24), (24, 25, 27, 26), (26, 27, 29, 28), (28, 29, 31, 30), (30, 31, 33, 32), (32, 33, 35, 34), (34, 35, 37, 36), (36, 37, 39, 38), (38, 39, 41, 40), (40, 41, 43, 42), (42, 43, 45, 44), (44, 45, 47, 46), (46, 47, 49, 48), (48, 49, 51, 50), (50, 51, 53, 52), (52, 53, 55, 54), (54, 55, 57, 56), (56, 57, 59, 58), (58, 59, 61, 60), (3, 1, 63, 61, 59, 57, 55, 53, 51, 49, 47, 45, 43, 41, 39, 37, 35, 33, 31, 29, 27, 25, 23, 21, 19, 17, 15, 13, 11, 9, 7, 5), (60, 61, 63, 62), (62, 63, 1, 0), (0, 2, 4, 6, 8, 10, 12, 14, 16, 18, 20, 22, 24, 26, 28, 30, 32, 34, 36, 38, 40, 42, 44, 46, 48, 50, 52, 54, 56, 58, 60, 62)])
me_cylinder_004.use_remesh_preserve_volume = False
me_cylinder_004.use_remesh_preserve_attributes = False
me_cylinder_004.use_mirror_vertex_groups = False
me_cylinder_004.update()
me_cylinder_003 = bpy.data.meshes.new('Cylinder.003')
me_cylinder_003.from_pydata([(0.0, 0.68, -1.0), (0.0, 0.68, 1.0), (0.1327, 0.6669, -1.0), (0.1327, 0.6669, 1.0), (0.2602, 0.6282, -1.0), (0.2602, 0.6282, 1.0), (0.3778, 0.5654, -1.0), (0.3778, 0.5654, 1.0), (0.4808, 0.4808, -1.0), (0.4808, 0.4808, 1.0), (0.5654, 0.3778, -1.0), (0.5654, 0.3778, 1.0), (0.6282, 0.2602, -1.0), (0.6282, 0.2602, 1.0), (0.6669, 0.1327, -1.0), (0.6669, 0.1327, 1.0), (0.68, 5.134e-08, -1.0), (0.68, 5.134e-08, 1.0), (0.6669, -0.1327, -1.0), (0.6669, -0.1327, 1.0), (0.6282, -0.2602, -1.0), (0.6282, -0.2602, 1.0), (0.5654, -0.3778, -1.0), (0.5654, -0.3778, 1.0), (0.4808, -0.4808, -1.0), (0.4808, -0.4808, 1.0), (0.3778, -0.5654, -1.0), (0.3778, -0.5654, 1.0), (0.2602, -0.6282, -1.0), (0.2602, -0.6282, 1.0), (0.1327, -0.6669, -1.0), (0.1327, -0.6669, 1.0), (-2.216e-07, -0.68, -1.0), (-2.216e-07, -0.68, 1.0), (-0.1327, -0.6669, -1.0), (-0.1327, -0.6669, 1.0), (-0.2602, -0.6282, -1.0), (-0.2602, -0.6282, 1.0), (-0.3778, -0.5654, -1.0), (-0.3778, -0.5654, 1.0), (-0.4808, -0.4808, -1.0), (-0.4808, -0.4808, 1.0), (-0.5654, -0.3778, -1.0), (-0.5654, -0.3778, 1.0), (-0.6282, -0.2602, -1.0), (-0.6282, -0.2602, 1.0), (-0.6669, -0.1327, -1.0), (-0.6669, -0.1327, 1.0), (-0.68, 6.566e-07, -1.0), (-0.68, 6.566e-07, 1.0), (-0.6669, 0.1327, -1.0), (-0.6669, 0.1327, 1.0), (-0.6282, 0.2602, -1.0), (-0.6282, 0.2602, 1.0), (-0.5654, 0.3778, -1.0), (-0.5654, 0.3778, 1.0), (-0.4808, 0.4808, -1.0), (-0.4808, 0.4808, 1.0), (-0.3778, 0.5654, -1.0), (-0.3778, 0.5654, 1.0), (-0.2602, 0.6282, -1.0), (-0.2602, 0.6282, 1.0), (-0.1327, 0.6669, -1.0), (-0.1327, 0.6669, 1.0)], [], [(0, 1, 3, 2), (2, 3, 5, 4), (4, 5, 7, 6), (6, 7, 9, 8), (8, 9, 11, 10), (10, 11, 13, 12), (12, 13, 15, 14), (14, 15, 17, 16), (16, 17, 19, 18), (18, 19, 21, 20), (20, 21, 23, 22), (22, 23, 25, 24), (24, 25, 27, 26), (26, 27, 29, 28), (28, 29, 31, 30), (30, 31, 33, 32), (32, 33, 35, 34), (34, 35, 37, 36), (36, 37, 39, 38), (38, 39, 41, 40), (40, 41, 43, 42), (42, 43, 45, 44), (44, 45, 47, 46), (46, 47, 49, 48), (48, 49, 51, 50), (50, 51, 53, 52), (52, 53, 55, 54), (54, 55, 57, 56), (56, 57, 59, 58), (58, 59, 61, 60), (3, 1, 63, 61, 59, 57, 55, 53, 51, 49, 47, 45, 43, 41, 39, 37, 35, 33, 31, 29, 27, 25, 23, 21, 19, 17, 15, 13, 11, 9, 7, 5), (60, 61, 63, 62), (62, 63, 1, 0), (0, 2, 4, 6, 8, 10, 12, 14, 16, 18, 20, 22, 24, 26, 28, 30, 32, 34, 36, 38, 40, 42, 44, 46, 48, 50, 52, 54, 56, 58, 60, 62)])
me_cylinder_003.use_remesh_preserve_volume = False
me_cylinder_003.use_remesh_preserve_attributes = False
me_cylinder_003.use_mirror_vertex_groups = False
me_cylinder_003.update()
me_cylinder_002 = bpy.data.meshes.new('Cylinder.002')
me_cylinder_002.from_pydata([(0.0, 0.68, -1.0), (0.0, 0.68, 1.0), (0.1327, 0.6669, -1.0), (0.1327, 0.6669, 1.0), (0.2602, 0.6282, -1.0), (0.2602, 0.6282, 1.0), (0.3778, 0.5654, -1.0), (0.3778, 0.5654, 1.0), (0.4808, 0.4808, -1.0), (0.4808, 0.4808, 1.0), (0.5654, 0.3778, -1.0), (0.5654, 0.3778, 1.0), (0.6282, 0.2602, -1.0), (0.6282, 0.2602, 1.0), (0.6669, 0.1327, -1.0), (0.6669, 0.1327, 1.0), (0.68, 5.134e-08, -1.0), (0.68, 5.134e-08, 1.0), (0.6669, -0.1327, -1.0), (0.6669, -0.1327, 1.0), (0.6282, -0.2602, -1.0), (0.6282, -0.2602, 1.0), (0.5654, -0.3778, -1.0), (0.5654, -0.3778, 1.0), (0.4808, -0.4808, -1.0), (0.4808, -0.4808, 1.0), (0.3778, -0.5654, -1.0), (0.3778, -0.5654, 1.0), (0.2602, -0.6282, -1.0), (0.2602, -0.6282, 1.0), (0.1327, -0.6669, -1.0), (0.1327, -0.6669, 1.0), (-2.216e-07, -0.68, -1.0), (-2.216e-07, -0.68, 1.0), (-0.1327, -0.6669, -1.0), (-0.1327, -0.6669, 1.0), (-0.2602, -0.6282, -1.0), (-0.2602, -0.6282, 1.0), (-0.3778, -0.5654, -1.0), (-0.3778, -0.5654, 1.0), (-0.4808, -0.4808, -1.0), (-0.4808, -0.4808, 1.0), (-0.5654, -0.3778, -1.0), (-0.5654, -0.3778, 1.0), (-0.6282, -0.2602, -1.0), (-0.6282, -0.2602, 1.0), (-0.6669, -0.1327, -1.0), (-0.6669, -0.1327, 1.0), (-0.68, 6.566e-07, -1.0), (-0.68, 6.566e-07, 1.0), (-0.6669, 0.1327, -1.0), (-0.6669, 0.1327, 1.0), (-0.6282, 0.2602, -1.0), (-0.6282, 0.2602, 1.0), (-0.5654, 0.3778, -1.0), (-0.5654, 0.3778, 1.0), (-0.4808, 0.4808, -1.0), (-0.4808, 0.4808, 1.0), (-0.3778, 0.5654, -1.0), (-0.3778, 0.5654, 1.0), (-0.2602, 0.6282, -1.0), (-0.2602, 0.6282, 1.0), (-0.1327, 0.6669, -1.0), (-0.1327, 0.6669, 1.0)], [], [(0, 1, 3, 2), (2, 3, 5, 4), (4, 5, 7, 6), (6, 7, 9, 8), (8, 9, 11, 10), (10, 11, 13, 12), (12, 13, 15, 14), (14, 15, 17, 16), (16, 17, 19, 18), (18, 19, 21, 20), (20, 21, 23, 22), (22, 23, 25, 24), (24, 25, 27, 26), (26, 27, 29, 28), (28, 29, 31, 30), (30, 31, 33, 32), (32, 33, 35, 34), (34, 35, 37, 36), (36, 37, 39, 38), (38, 39, 41, 40), (40, 41, 43, 42), (42, 43, 45, 44), (44, 45, 47, 46), (46, 47, 49, 48), (48, 49, 51, 50), (50, 51, 53, 52), (52, 53, 55, 54), (54, 55, 57, 56), (56, 57, 59, 58), (58, 59, 61, 60), (3, 1, 63, 61, 59, 57, 55, 53, 51, 49, 47, 45, 43, 41, 39, 37, 35, 33, 31, 29, 27, 25, 23, 21, 19, 17, 15, 13, 11, 9, 7, 5), (60, 61, 63, 62), (62, 63, 1, 0), (0, 2, 4, 6, 8, 10, 12, 14, 16, 18, 20, 22, 24, 26, 28, 30, 32, 34, 36, 38, 40, 42, 44, 46, 48, 50, 52, 54, 56, 58, 60, 62)])
me_cylinder_002.use_remesh_preserve_volume = False
me_cylinder_002.use_remesh_preserve_attributes = False
me_cylinder_002.use_mirror_vertex_groups = False
me_cylinder_002.update()
me_cylinder_001 = bpy.data.meshes.new('Cylinder.001')
me_cylinder_001.from_pydata([(0.0, 0.68, -1.0), (0.0, 0.68, 1.0), (0.1327, 0.6669, -1.0), (0.1327, 0.6669, 1.0), (0.2602, 0.6282, -1.0), (0.2602, 0.6282, 1.0), (0.3778, 0.5654, -1.0), (0.3778, 0.5654, 1.0), (0.4808, 0.4808, -1.0), (0.4808, 0.4808, 1.0), (0.5654, 0.3778, -1.0), (0.5654, 0.3778, 1.0), (0.6282, 0.2602, -1.0), (0.6282, 0.2602, 1.0), (0.6669, 0.1327, -1.0), (0.6669, 0.1327, 1.0), (0.68, 5.134e-08, -1.0), (0.68, 5.134e-08, 1.0), (0.6669, -0.1327, -1.0), (0.6669, -0.1327, 1.0), (0.6282, -0.2602, -1.0), (0.6282, -0.2602, 1.0), (0.5654, -0.3778, -1.0), (0.5654, -0.3778, 1.0), (0.4808, -0.4808, -1.0), (0.4808, -0.4808, 1.0), (0.3778, -0.5654, -1.0), (0.3778, -0.5654, 1.0), (0.2602, -0.6282, -1.0), (0.2602, -0.6282, 1.0), (0.1327, -0.6669, -1.0), (0.1327, -0.6669, 1.0), (-2.216e-07, -0.68, -1.0), (-2.216e-07, -0.68, 1.0), (-0.1327, -0.6669, -1.0), (-0.1327, -0.6669, 1.0), (-0.2602, -0.6282, -1.0), (-0.2602, -0.6282, 1.0), (-0.3778, -0.5654, -1.0), (-0.3778, -0.5654, 1.0), (-0.4808, -0.4808, -1.0), (-0.4808, -0.4808, 1.0), (-0.5654, -0.3778, -1.0), (-0.5654, -0.3778, 1.0), (-0.6282, -0.2602, -1.0), (-0.6282, -0.2602, 1.0), (-0.6669, -0.1327, -1.0), (-0.6669, -0.1327, 1.0), (-0.68, 6.566e-07, -1.0), (-0.68, 6.566e-07, 1.0), (-0.6669, 0.1327, -1.0), (-0.6669, 0.1327, 1.0), (-0.6282, 0.2602, -1.0), (-0.6282, 0.2602, 1.0), (-0.5654, 0.3778, -1.0), (-0.5654, 0.3778, 1.0), (-0.4808, 0.4808, -1.0), (-0.4808, 0.4808, 1.0), (-0.3778, 0.5654, -1.0), (-0.3778, 0.5654, 1.0), (-0.2602, 0.6282, -1.0), (-0.2602, 0.6282, 1.0), (-0.1327, 0.6669, -1.0), (-0.1327, 0.6669, 1.0)], [], [(0, 1, 3, 2), (2, 3, 5, 4), (4, 5, 7, 6), (6, 7, 9, 8), (8, 9, 11, 10), (10, 11, 13, 12), (12, 13, 15, 14), (14, 15, 17, 16), (16, 17, 19, 18), (18, 19, 21, 20), (20, 21, 23, 22), (22, 23, 25, 24), (24, 25, 27, 26), (26, 27, 29, 28), (28, 29, 31, 30), (30, 31, 33, 32), (32, 33, 35, 34), (34, 35, 37, 36), (36, 37, 39, 38), (38, 39, 41, 40), (40, 41, 43, 42), (42, 43, 45, 44), (44, 45, 47, 46), (46, 47, 49, 48), (48, 49, 51, 50), (50, 51, 53, 52), (52, 53, 55, 54), (54, 55, 57, 56), (56, 57, 59, 58), (58, 59, 61, 60), (3, 1, 63, 61, 59, 57, 55, 53, 51, 49, 47, 45, 43, 41, 39, 37, 35, 33, 31, 29, 27, 25, 23, 21, 19, 17, 15, 13, 11, 9, 7, 5), (60, 61, 63, 62), (62, 63, 1, 0), (0, 2, 4, 6, 8, 10, 12, 14, 16, 18, 20, 22, 24, 26, 28, 30, 32, 34, 36, 38, 40, 42, 44, 46, 48, 50, 52, 54, 56, 58, 60, 62)])
me_cylinder_001.use_remesh_preserve_volume = False
me_cylinder_001.use_remesh_preserve_attributes = False
me_cylinder_001.use_mirror_vertex_groups = False
me_cylinder_001.update()
me_cube = bpy.data.meshes.new('Cube')
me_cube.from_pydata([(1.0, 1.0, -1.0), (1.0, -1.0, -1.0), (-1.0, -1.0, -1.0), (-1.0, 1.0, -1.0), (1.0, 1.0, 1.0), (1.0, -1.0, 1.0), (-1.0, -1.0, 1.0), (-1.0, 1.0, 1.0)], [], [(0, 1, 2, 3), (4, 7, 6, 5), (0, 4, 5, 1), (1, 5, 6, 2), (2, 6, 7, 3), (4, 0, 3, 7)])
me_cube.materials.append(mat_material)
me_cube.use_remesh_preserve_volume = False
me_cube.use_remesh_preserve_attributes = False
me_cube.use_mirror_vertex_groups = False
me_cube.update()

# ---- objects
ob_cube_001 = bpy.data.objects.new('Cube.001', me_cube_002)
ob_cylinder_011 = bpy.data.objects.new('Cylinder.011', me_cylinder_012)
ob_cylinder_010 = bpy.data.objects.new('Cylinder.010', me_cylinder_011)
ob_cylinder_009 = bpy.data.objects.new('Cylinder.009', me_cylinder_010)
ob_cylinder_008 = bpy.data.objects.new('Cylinder.008', me_cylinder_009)
ob_cylinder_007 = bpy.data.objects.new('Cylinder.007', me_cylinder_008)
ob_cylinder_006 = bpy.data.objects.new('Cylinder.006', me_cylinder_007)
ob_cylinder_005 = bpy.data.objects.new('Cylinder.005', me_cylinder_006)
ob_cylinder_004 = bpy.data.objects.new('Cylinder.004', me_cylinder_005)
ob_cylinder_003 = bpy.data.objects.new('Cylinder.003', me_cylinder_004)
ob_cylinder_002 = bpy.data.objects.new('Cylinder.002', me_cylinder_003)
ob_cylinder_001 = bpy.data.objects.new('Cylinder.001', me_cylinder_002)
ob_cylinder = bpy.data.objects.new('Cylinder', me_cylinder_001)
ob_cube = bpy.data.objects.new('Cube', me_cube)
ob_lamp = bpy.data.objects.new('Lamp', light_lamp)
ob_camera = bpy.data.objects.new('Camera', cam_camera)

# ---- transforms, parenting, visibility, modifiers, constraints
ob_cube_001.location = (-1.25, 0.0, 8.5)
ob_cube_001.scale = (12.5, 8.0, 0.5)
ob_cube_001.lock_rotations_4d = False
ob_cube_001.empty_display_type = 'ARROWS'
ob_cube_001.lineart.crease_threshold = 0.0
ob_cylinder_011.location = (8.833, -6.11, 4.5)
ob_cylinder_011.scale = (1.0, 1.0, 3.53)
ob_cylinder_011.lineart.crease_threshold = 0.0
ob_cylinder_010.location = (4.833, -6.11, 4.5)
ob_cylinder_010.scale = (1.0, 1.0, 3.53)
ob_cylinder_010.lineart.crease_threshold = 0.0
ob_cylinder_009.location = (0.8331, -6.11, 4.5)
ob_cylinder_009.scale = (1.0, 1.0, 3.53)
ob_cylinder_009.lineart.crease_threshold = 0.0
ob_cylinder_008.location = (-3.167, -6.11, 4.5)
ob_cylinder_008.scale = (1.0, 1.0, 3.53)
ob_cylinder_008.lineart.crease_threshold = 0.0
ob_cylinder_007.location = (-7.167, -6.11, 4.5)
ob_cylinder_007.scale = (1.0, 1.0, 3.53)
ob_cylinder_007.lineart.crease_threshold = 0.0
ob_cylinder_006.location = (-11.17, -6.11, 4.5)
ob_cylinder_006.scale = (1.0, 1.0, 3.53)
ob_cylinder_006.lineart.crease_threshold = 0.0
ob_cylinder_005.location = (-11.17, 6.874, 4.5)
ob_cylinder_005.scale = (1.0, 1.0, 3.53)
ob_cylinder_005.lineart.crease_threshold = 0.0
ob_cylinder_004.location = (-7.167, 6.874, 4.5)
ob_cylinder_004.scale = (1.0, 1.0, 3.53)
ob_cylinder_004.lineart.crease_threshold = 0.0
ob_cylinder_003.location = (-3.167, 6.874, 4.5)
ob_cylinder_003.scale = (1.0, 1.0, 3.53)
ob_cylinder_003.lineart.crease_threshold = 0.0
ob_cylinder_002.location = (0.8331, 6.874, 4.5)
ob_cylinder_002.scale = (1.0, 1.0, 3.53)
ob_cylinder_002.lineart.crease_threshold = 0.0
ob_cylinder_001.location = (4.833, 6.874, 4.5)
ob_cylinder_001.scale = (1.0, 1.0, 3.53)
ob_cylinder_001.lineart.crease_threshold = 0.0
ob_cylinder.location = (8.833, 6.874, 4.5)
ob_cylinder.scale = (1.0, 1.0, 3.53)
ob_cylinder.lineart.crease_threshold = 0.0
ob_cube.location = (-1.25, 0.0, 0.5)
ob_cube.scale = (12.5, 8.0, 0.5)
ob_cube.lock_rotations_4d = False
ob_cube.empty_display_type = 'ARROWS'
ob_cube.lineart.crease_threshold = 0.0
ob_lamp.location = (4.076, 1.005, 5.904)
ob_lamp.rotation_euler = (0.6503, 0.05522, 1.866)
ob_lamp.lock_rotations_4d = False
ob_lamp.empty_display_type = 'ARROWS'
ob_lamp.color = (0.0, 0.0, 0.0, 0.0)
ob_lamp.lineart.crease_threshold = 0.0
ob_camera.location = (7.481, -6.508, 5.344)
ob_camera.rotation_euler = (1.109, 0.0, 0.8149)
ob_camera.lock_rotations_4d = False
ob_camera.empty_display_type = 'ARROWS'
ob_camera.color = (0.0, 0.0, 0.0, 0.0)
ob_camera.display_type = 'WIRE'
ob_camera.lineart.crease_threshold = 0.0

# ---- collection membership
col_collection_1.objects.link(ob_cube_001)
col_collection_1.objects.link(ob_cylinder_011)
col_collection_1.objects.link(ob_cylinder_010)
col_collection_1.objects.link(ob_cylinder_009)
col_collection_1.objects.link(ob_cylinder_008)
col_collection_1.objects.link(ob_cylinder_007)
col_collection_1.objects.link(ob_cylinder_006)
col_collection_1.objects.link(ob_cylinder_005)
col_collection_1.objects.link(ob_cylinder_004)
col_collection_1.objects.link(ob_cylinder_003)
col_collection_1.objects.link(ob_cylinder_002)
col_collection_1.objects.link(ob_cylinder_001)
col_collection_1.objects.link(ob_cylinder)
col_collection_1.objects.link(ob_cube)
col_collection_1.objects.link(ob_lamp)
col_collection_1.objects.link(ob_camera)

# ---- scene / render settings (as saved in the file)
scene.camera = ob_camera
scene.frame_start = 1; scene.frame_end = 250; scene.frame_set(1)
scene.render.engine = 'BLENDER_EEVEE_NEXT'
scene.render.resolution_percentage = 50
scene.render.dither_intensity = 0.0
scene.cycles.use_denoising = False
scene.cycles.samples = 128
scene.cycles.sampling_pattern = 'TABULATED_SOBOL'
scene.cycles.use_adaptive_sampling = False
scene.cycles.use_light_tree = False
scene.cycles.blur_glossy = 0.0
scene.cycles.sample_clamp_indirect = 0.0
scene.view_settings.view_transform = 'Standard'
bpy.context.view_layer.update()
